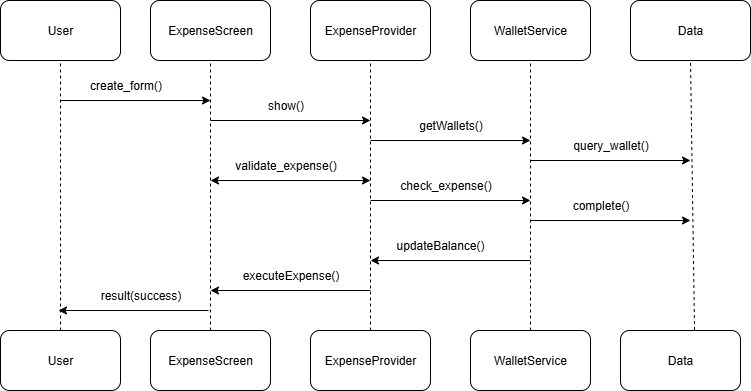

The diagram above was exported from draw.io. Its source (the exported page's mxGraphModel, read from the mxfile embedded in the PNG):
<mxGraphModel dx="1389" dy="661" grid="1" gridSize="10" guides="1" tooltips="1" connect="1" arrows="1" fold="1" page="1" pageScale="1" pageWidth="850" pageHeight="1100" math="0" shadow="0">
  <root>
    <mxCell id="0" />
    <mxCell id="1" parent="0" />
    <mxCell id="5eHWv98c3r7GVV5-Ph3X-1" value="User" style="rounded=1;whiteSpace=wrap;html=1;" vertex="1" parent="1">
      <mxGeometry x="40" y="160" width="120" height="60" as="geometry" />
    </mxCell>
    <mxCell id="5eHWv98c3r7GVV5-Ph3X-2" value="ExpenseScreen" style="rounded=1;whiteSpace=wrap;html=1;" vertex="1" parent="1">
      <mxGeometry x="190" y="160" width="120" height="60" as="geometry" />
    </mxCell>
    <mxCell id="5eHWv98c3r7GVV5-Ph3X-3" value="ExpenseProvider" style="rounded=1;whiteSpace=wrap;html=1;" vertex="1" parent="1">
      <mxGeometry x="350" y="160" width="120" height="60" as="geometry" />
    </mxCell>
    <mxCell id="5eHWv98c3r7GVV5-Ph3X-4" value="WalletService" style="rounded=1;whiteSpace=wrap;html=1;" vertex="1" parent="1">
      <mxGeometry x="510" y="160" width="120" height="60" as="geometry" />
    </mxCell>
    <mxCell id="5eHWv98c3r7GVV5-Ph3X-5" value="Data" style="rounded=1;whiteSpace=wrap;html=1;" vertex="1" parent="1">
      <mxGeometry x="670" y="160" width="120" height="60" as="geometry" />
    </mxCell>
    <mxCell id="5eHWv98c3r7GVV5-Ph3X-6" value="User" style="rounded=1;whiteSpace=wrap;html=1;" vertex="1" parent="1">
      <mxGeometry x="40" y="490" width="120" height="60" as="geometry" />
    </mxCell>
    <mxCell id="5eHWv98c3r7GVV5-Ph3X-7" value="ExpenseProvider" style="rounded=1;whiteSpace=wrap;html=1;" vertex="1" parent="1">
      <mxGeometry x="350" y="490" width="120" height="60" as="geometry" />
    </mxCell>
    <mxCell id="5eHWv98c3r7GVV5-Ph3X-8" value="ExpenseScreen" style="rounded=1;whiteSpace=wrap;html=1;" vertex="1" parent="1">
      <mxGeometry x="190" y="490" width="120" height="60" as="geometry" />
    </mxCell>
    <mxCell id="5eHWv98c3r7GVV5-Ph3X-9" value="WalletService" style="rounded=1;whiteSpace=wrap;html=1;" vertex="1" parent="1">
      <mxGeometry x="510" y="490" width="120" height="60" as="geometry" />
    </mxCell>
    <mxCell id="5eHWv98c3r7GVV5-Ph3X-10" value="" style="rounded=1;whiteSpace=wrap;html=1;" vertex="1" parent="1">
      <mxGeometry x="660" y="490" width="120" height="60" as="geometry" />
    </mxCell>
    <mxCell id="5eHWv98c3r7GVV5-Ph3X-11" value="" style="endArrow=none;dashed=1;html=1;rounded=0;entryX=0.5;entryY=1;entryDx=0;entryDy=0;exitX=0.5;exitY=0;exitDx=0;exitDy=0;" edge="1" parent="1" source="5eHWv98c3r7GVV5-Ph3X-6" target="5eHWv98c3r7GVV5-Ph3X-1">
      <mxGeometry width="50" height="50" relative="1" as="geometry">
        <mxPoint x="110" y="390" as="sourcePoint" />
        <mxPoint x="160" y="340" as="targetPoint" />
      </mxGeometry>
    </mxCell>
    <mxCell id="5eHWv98c3r7GVV5-Ph3X-12" value="" style="endArrow=none;dashed=1;html=1;rounded=0;exitX=0.5;exitY=0;exitDx=0;exitDy=0;" edge="1" parent="1" source="5eHWv98c3r7GVV5-Ph3X-8">
      <mxGeometry width="50" height="50" relative="1" as="geometry">
        <mxPoint x="250" y="480" as="sourcePoint" />
        <mxPoint x="250" y="220" as="targetPoint" />
      </mxGeometry>
    </mxCell>
    <mxCell id="5eHWv98c3r7GVV5-Ph3X-13" value="" style="endArrow=none;dashed=1;html=1;rounded=0;exitX=0.5;exitY=0;exitDx=0;exitDy=0;" edge="1" parent="1" source="5eHWv98c3r7GVV5-Ph3X-7">
      <mxGeometry width="50" height="50" relative="1" as="geometry">
        <mxPoint x="360" y="270" as="sourcePoint" />
        <mxPoint x="410" y="220" as="targetPoint" />
      </mxGeometry>
    </mxCell>
    <mxCell id="5eHWv98c3r7GVV5-Ph3X-14" value="" style="endArrow=none;dashed=1;html=1;rounded=0;exitX=0.5;exitY=0;exitDx=0;exitDy=0;" edge="1" parent="1" source="5eHWv98c3r7GVV5-Ph3X-9">
      <mxGeometry width="50" height="50" relative="1" as="geometry">
        <mxPoint x="520" y="270" as="sourcePoint" />
        <mxPoint x="570" y="220" as="targetPoint" />
      </mxGeometry>
    </mxCell>
    <mxCell id="5eHWv98c3r7GVV5-Ph3X-15" value="" style="endArrow=none;dashed=1;html=1;rounded=0;exitX=0.617;exitY=-0.008;exitDx=0;exitDy=0;exitPerimeter=0;" edge="1" parent="1" source="5eHWv98c3r7GVV5-Ph3X-10">
      <mxGeometry width="50" height="50" relative="1" as="geometry">
        <mxPoint x="680" y="270" as="sourcePoint" />
        <mxPoint x="730" y="220" as="targetPoint" />
      </mxGeometry>
    </mxCell>
    <mxCell id="5eHWv98c3r7GVV5-Ph3X-16" value="create_form()" style="text;html=1;align=center;verticalAlign=middle;resizable=0;points=[];autosize=1;strokeColor=none;fillColor=none;" vertex="1" parent="1">
      <mxGeometry x="115" y="230" width="100" height="30" as="geometry" />
    </mxCell>
    <mxCell id="5eHWv98c3r7GVV5-Ph3X-17" value="" style="endArrow=classic;html=1;rounded=0;" edge="1" parent="1">
      <mxGeometry width="50" height="50" relative="1" as="geometry">
        <mxPoint x="100" y="260" as="sourcePoint" />
        <mxPoint x="250" y="260" as="targetPoint" />
      </mxGeometry>
    </mxCell>
    <mxCell id="5eHWv98c3r7GVV5-Ph3X-18" value="" style="endArrow=classic;html=1;rounded=0;" edge="1" parent="1">
      <mxGeometry width="50" height="50" relative="1" as="geometry">
        <mxPoint x="250" y="280" as="sourcePoint" />
        <mxPoint x="410" y="280" as="targetPoint" />
      </mxGeometry>
    </mxCell>
    <mxCell id="5eHWv98c3r7GVV5-Ph3X-19" value="show()" style="text;html=1;align=center;verticalAlign=middle;resizable=0;points=[];autosize=1;strokeColor=none;fillColor=none;" vertex="1" parent="1">
      <mxGeometry x="295" y="250" width="60" height="30" as="geometry" />
    </mxCell>
    <mxCell id="5eHWv98c3r7GVV5-Ph3X-20" value="getWallets()" style="text;html=1;align=center;verticalAlign=middle;resizable=0;points=[];autosize=1;strokeColor=none;fillColor=none;" vertex="1" parent="1">
      <mxGeometry x="445" y="270" width="90" height="30" as="geometry" />
    </mxCell>
    <mxCell id="5eHWv98c3r7GVV5-Ph3X-21" value="" style="endArrow=classic;html=1;rounded=0;" edge="1" parent="1">
      <mxGeometry width="50" height="50" relative="1" as="geometry">
        <mxPoint x="410" y="300" as="sourcePoint" />
        <mxPoint x="570" y="300" as="targetPoint" />
      </mxGeometry>
    </mxCell>
    <mxCell id="5eHWv98c3r7GVV5-Ph3X-22" value="" style="endArrow=classic;html=1;rounded=0;" edge="1" parent="1">
      <mxGeometry width="50" height="50" relative="1" as="geometry">
        <mxPoint x="410" y="360" as="sourcePoint" />
        <mxPoint x="570" y="360" as="targetPoint" />
      </mxGeometry>
    </mxCell>
    <mxCell id="5eHWv98c3r7GVV5-Ph3X-27" value="" style="endArrow=classic;html=1;rounded=0;" edge="1" parent="1">
      <mxGeometry width="50" height="50" relative="1" as="geometry">
        <mxPoint x="370" y="340" as="sourcePoint" />
        <mxPoint x="250" y="340" as="targetPoint" />
      </mxGeometry>
    </mxCell>
    <mxCell id="5eHWv98c3r7GVV5-Ph3X-28" value="validate_expense()" style="text;html=1;align=center;verticalAlign=middle;resizable=0;points=[];autosize=1;strokeColor=none;fillColor=none;" vertex="1" parent="1">
      <mxGeometry x="265" y="310" width="120" height="30" as="geometry" />
    </mxCell>
    <mxCell id="5eHWv98c3r7GVV5-Ph3X-29" value="" style="endArrow=classic;html=1;rounded=0;" edge="1" parent="1">
      <mxGeometry width="50" height="50" relative="1" as="geometry">
        <mxPoint x="248" y="470" as="sourcePoint" />
        <mxPoint x="98" y="470" as="targetPoint" />
      </mxGeometry>
    </mxCell>
    <mxCell id="5eHWv98c3r7GVV5-Ph3X-30" value="result(success)" style="text;html=1;align=center;verticalAlign=middle;resizable=0;points=[];autosize=1;strokeColor=none;fillColor=none;" vertex="1" parent="1">
      <mxGeometry x="130" y="440" width="100" height="30" as="geometry" />
    </mxCell>
    <mxCell id="5eHWv98c3r7GVV5-Ph3X-36" value="" style="endArrow=classic;html=1;rounded=0;" edge="1" parent="1">
      <mxGeometry width="50" height="50" relative="1" as="geometry">
        <mxPoint x="350" y="340" as="sourcePoint" />
        <mxPoint x="410" y="340" as="targetPoint" />
      </mxGeometry>
    </mxCell>
    <mxCell id="5eHWv98c3r7GVV5-Ph3X-37" value="check_expense()" style="text;html=1;align=center;verticalAlign=middle;resizable=0;points=[];autosize=1;strokeColor=none;fillColor=none;" vertex="1" parent="1">
      <mxGeometry x="430" y="330" width="110" height="30" as="geometry" />
    </mxCell>
    <mxCell id="5eHWv98c3r7GVV5-Ph3X-38" value="" style="endArrow=classic;html=1;rounded=0;" edge="1" parent="1">
      <mxGeometry width="50" height="50" relative="1" as="geometry">
        <mxPoint x="570" y="380" as="sourcePoint" />
        <mxPoint x="730" y="380" as="targetPoint" />
      </mxGeometry>
    </mxCell>
    <mxCell id="5eHWv98c3r7GVV5-Ph3X-39" value="complete()" style="text;html=1;align=center;verticalAlign=middle;resizable=0;points=[];autosize=1;strokeColor=none;fillColor=none;" vertex="1" parent="1">
      <mxGeometry x="600" y="350" width="80" height="30" as="geometry" />
    </mxCell>
    <mxCell id="5eHWv98c3r7GVV5-Ph3X-40" value="Data" style="text;html=1;align=center;verticalAlign=middle;whiteSpace=wrap;rounded=0;" vertex="1" parent="1">
      <mxGeometry x="690" y="505" width="60" height="30" as="geometry" />
    </mxCell>
    <mxCell id="5eHWv98c3r7GVV5-Ph3X-42" value="" style="endArrow=classic;html=1;rounded=0;" edge="1" parent="1">
      <mxGeometry width="50" height="50" relative="1" as="geometry">
        <mxPoint x="570" y="320" as="sourcePoint" />
        <mxPoint x="730" y="320" as="targetPoint" />
      </mxGeometry>
    </mxCell>
    <mxCell id="5eHWv98c3r7GVV5-Ph3X-43" value="query_wallet()" style="text;html=1;align=center;verticalAlign=middle;resizable=0;points=[];autosize=1;strokeColor=none;fillColor=none;" vertex="1" parent="1">
      <mxGeometry x="600" y="290" width="100" height="30" as="geometry" />
    </mxCell>
    <mxCell id="5eHWv98c3r7GVV5-Ph3X-44" value="" style="endArrow=classic;html=1;rounded=0;" edge="1" parent="1">
      <mxGeometry width="50" height="50" relative="1" as="geometry">
        <mxPoint x="570" y="420" as="sourcePoint" />
        <mxPoint x="410" y="420" as="targetPoint" />
      </mxGeometry>
    </mxCell>
    <mxCell id="5eHWv98c3r7GVV5-Ph3X-45" value="updateBalance()" style="text;html=1;align=center;verticalAlign=middle;whiteSpace=wrap;rounded=0;" vertex="1" parent="1">
      <mxGeometry x="450" y="390" width="60" height="30" as="geometry" />
    </mxCell>
    <mxCell id="5eHWv98c3r7GVV5-Ph3X-46" value="" style="endArrow=classic;html=1;rounded=0;" edge="1" parent="1">
      <mxGeometry width="50" height="50" relative="1" as="geometry">
        <mxPoint x="410" y="450" as="sourcePoint" />
        <mxPoint x="250" y="450" as="targetPoint" />
      </mxGeometry>
    </mxCell>
    <mxCell id="5eHWv98c3r7GVV5-Ph3X-47" value="executeExpense()" style="text;html=1;align=center;verticalAlign=middle;resizable=0;points=[];autosize=1;strokeColor=none;fillColor=none;" vertex="1" parent="1">
      <mxGeometry x="270" y="420" width="120" height="30" as="geometry" />
    </mxCell>
  </root>
</mxGraphModel>